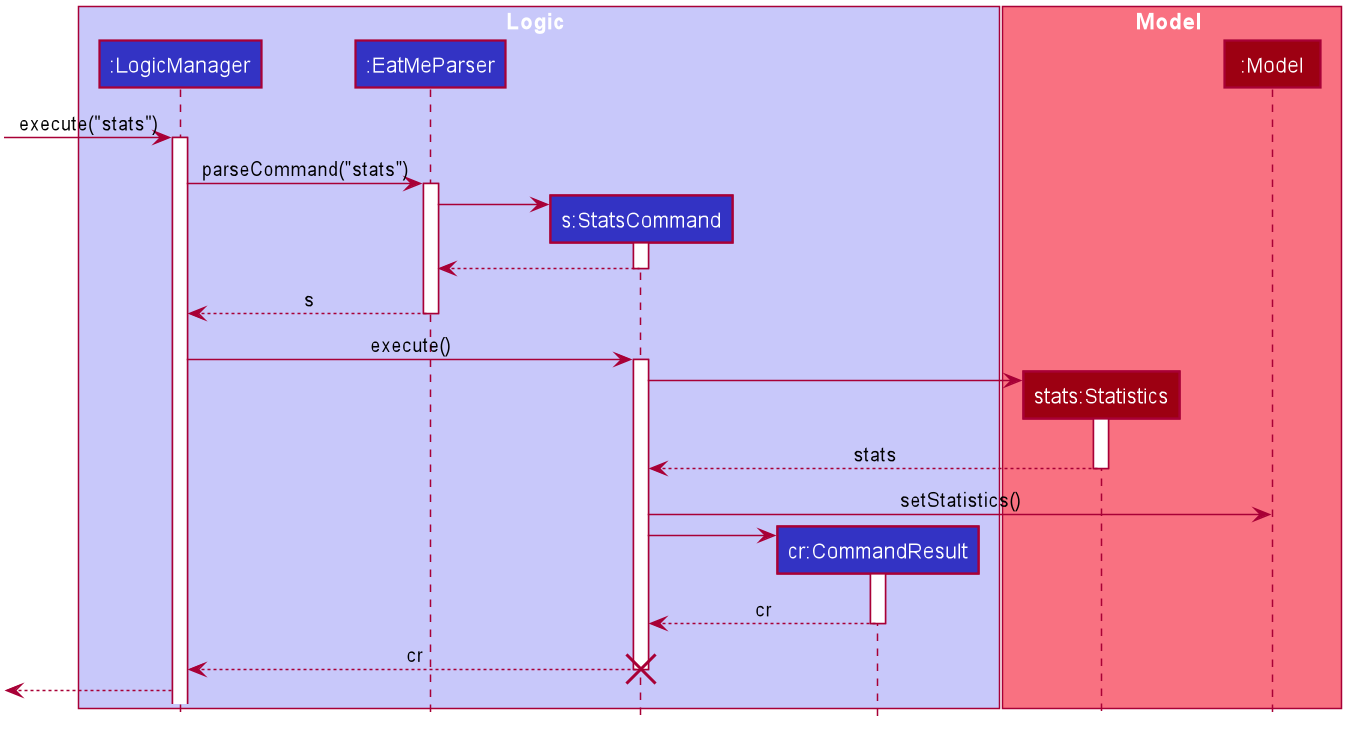

The diagram above was rendered by PlantUML. Its source (embedded in the PNG):
@startuml








skinparam BackgroundColor #FFFFFFF

skinparam Shadowing false

skinparam Class {
    FontColor #FFFFFF
    BorderThickness 1
    BorderColor #FFFFFF
    StereotypeFontColor #FFFFFF
    FontName Arial
}

skinparam Actor {
    BorderColor #000000
    Color #000000
    FontName Arial
}

skinparam Sequence {
    MessageAlign center
    BoxFontSize 15
    BoxPadding 0
    BoxFontColor #FFFFFF
    FontName Arial
}

skinparam Participant {
    FontColor #FFFFFFF
    Padding 20
}

skinparam MinClassWidth 50
skinparam ParticipantPadding 10
skinparam Shadowing false
skinparam DefaultTextAlignment center
skinparam packageStyle Rectangle

hide footbox
hide members
hide circle
box Logic #C8C8FA
    participant ":LogicManager" #3333C4
	participant ":EatMeParser" #3333C4
	participant "s:StatsCommand" #3333C4
	participant "cr:CommandResult" #3333C4
end box

box Model #F97181
    participant "stats:Statistics" #9D0012
    participant ":Model" #9D0012
end box

[-> ":LogicManager" : execute("stats")

activate ":LogicManager"
":LogicManager" -> ":EatMeParser" : parseCommand("stats")
activate ":EatMeParser"

create "s:StatsCommand"
":EatMeParser" -> "s:StatsCommand"
activate "s:StatsCommand"
"s:StatsCommand" --> ":EatMeParser"
deactivate "s:StatsCommand"

":EatMeParser" --> ":LogicManager" : s
deactivate ":EatMeParser"

":LogicManager" -> "s:StatsCommand" : execute()
activate "s:StatsCommand"

create "stats:Statistics"
"s:StatsCommand" -> "stats:Statistics"
activate "stats:Statistics"
"stats:Statistics" --> "s:StatsCommand" : stats
deactivate "stats:Statistics"

"s:StatsCommand" -> ":Model" : setStatistics()

create "cr:CommandResult"
"s:StatsCommand" -> "cr:CommandResult"
activate "cr:CommandResult"
"cr:CommandResult" --> "s:StatsCommand" : cr
deactivate "cr:CommandResult"
"s:StatsCommand" --> ":LogicManager" : cr
deactivate "s:StatsCommand"
destroy "s:StatsCommand"

[<-- ":LogicManager"
@enduml